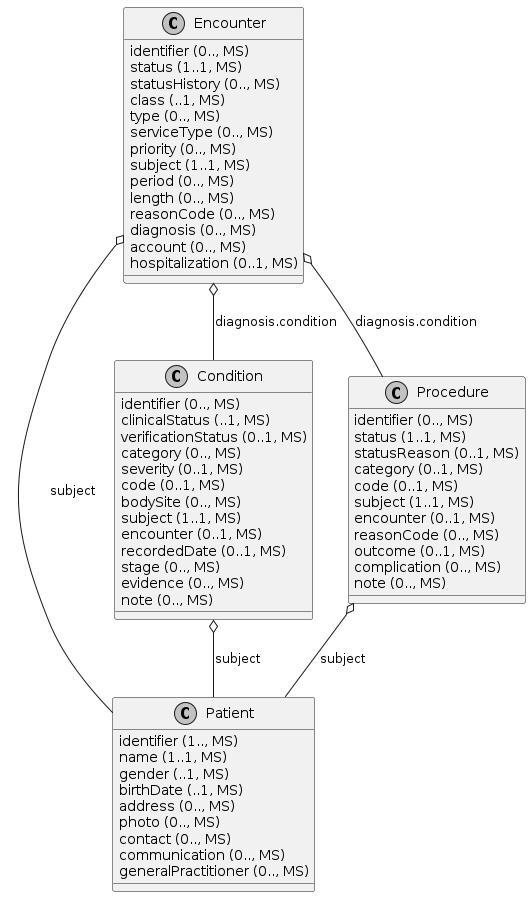

The diagram above was rendered by PlantUML. Its source (embedded in the PNG):
@startuml ClassDiagram.CaseReference
skinparam monochrome true
class Encounter {
  {field} identifier (0.., MS)
  {field} status (1..1, MS)
  {field} statusHistory (0.., MS)
  {field} class (..1, MS)
  {field} type (0.., MS)
  {field} serviceType (0.., MS)
  {field} priority (0.., MS)
  {field} subject (1..1, MS)
  {field} period (0.., MS)
  {field} length (0.., MS)
  {field} reasonCode (0.., MS)
  {field} diagnosis (0.., MS)
  {field} account (0.., MS)
  {field} hospitalization (0..1, MS)
}
class Patient {
  {field} identifier (1.., MS)
  {field} name (1..1, MS)
  {field} gender (..1, MS)
  {field} birthDate (..1, MS)
  {field} address (0.., MS)
  {field} photo (0.., MS)
  {field} contact (0.., MS)
  {field} communication (0.., MS)
  {field} generalPractitioner (0.., MS)
}
class Condition {
  {field} identifier (0.., MS)
  {field} clinicalStatus (..1, MS)
  {field} verificationStatus (0..1, MS)
  {field} category (0.., MS)
  {field} severity (0..1, MS)
  {field} code (0..1, MS)
  {field} bodySite (0.., MS)
  {field} subject (1..1, MS)
  {field} encounter (0..1, MS)
  {field} recordedDate (0..1, MS)
  {field} stage (0.., MS)
  {field} evidence (0.., MS)
  {field} note (0.., MS)
}
class Procedure {
  {field} identifier (0.., MS)
  {field} status (1..1, MS)
  {field} statusReason (0..1, MS)
  {field} category (0..1, MS)
  {field} code (0..1, MS)
  {field} subject (1..1, MS)
  {field} encounter (0..1, MS)
  {field} reasonCode (0.., MS)
  {field} outcome (0..1, MS)
  {field} complication (0.., MS)
  {field} note (0.., MS)
}

Encounter o-- Patient: subject
Encounter o-- Condition: diagnosis.condition
Encounter o-- Procedure: diagnosis.condition
Condition o-- Patient: subject
Procedure o-- Patient: subject
@enduml